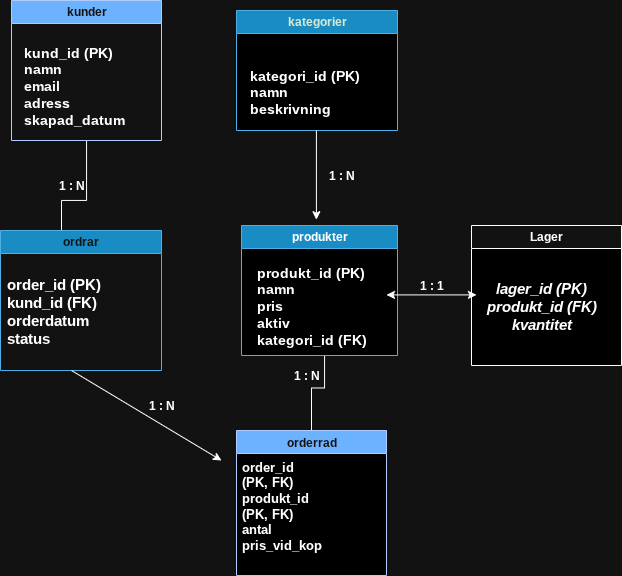

The diagram above was exported from draw.io. Its source (the exported page's mxGraphModel, read from the mxfile embedded in the PNG):
<mxGraphModel dx="1002" dy="547" grid="1" gridSize="10" guides="1" tooltips="1" connect="1" arrows="1" fold="1" page="1" pageScale="1" pageWidth="827" pageHeight="1169" math="0" shadow="0">
  <root>
    <mxCell id="0" />
    <mxCell id="1" parent="0" />
    <mxCell id="ZfytKa1tZO__hmR-1Dq8-14" value="" style="edgeStyle=orthogonalEdgeStyle;rounded=0;orthogonalLoop=1;jettySize=auto;html=1;" edge="1" parent="1" source="WMYpsvhoHP14bYr01V8Q-1" target="ZfytKa1tZO__hmR-1Dq8-8">
      <mxGeometry relative="1" as="geometry" />
    </mxCell>
    <mxCell id="WMYpsvhoHP14bYr01V8Q-1" value="kunder" style="swimlane;whiteSpace=wrap;html=1;fillColor=#0050ef;fontColor=#ffffff;strokeColor=#001DBC;swimlaneFillColor=default;" parent="1" vertex="1">
      <mxGeometry x="100" y="130" width="150" height="140" as="geometry" />
    </mxCell>
    <mxCell id="ZfytKa1tZO__hmR-1Dq8-7" value="&lt;div&gt;&lt;b&gt;&lt;font style=&quot;font-size: 14px;&quot;&gt;kund_id (PK)&lt;/font&gt;&lt;/b&gt;&lt;/div&gt;&lt;div&gt;&lt;b&gt;&lt;font style=&quot;font-size: 14px;&quot;&gt;namn&lt;/font&gt;&lt;/b&gt;&lt;/div&gt;&lt;div&gt;&lt;b&gt;&lt;font style=&quot;font-size: 14px;&quot;&gt;email&lt;/font&gt;&lt;/b&gt;&lt;/div&gt;&lt;div&gt;&lt;b&gt;&lt;font style=&quot;font-size: 14px;&quot;&gt;adress&lt;/font&gt;&lt;/b&gt;&lt;/div&gt;&lt;div&gt;&lt;b&gt;&lt;font style=&quot;font-size: 14px;&quot;&gt;skapad_datum&lt;/font&gt;&lt;/b&gt;&lt;/div&gt;" style="text;html=1;align=left;verticalAlign=middle;whiteSpace=wrap;rounded=0;" vertex="1" parent="WMYpsvhoHP14bYr01V8Q-1">
      <mxGeometry x="10" y="70" width="60" height="30" as="geometry" />
    </mxCell>
    <mxCell id="ZfytKa1tZO__hmR-1Dq8-19" value="" style="edgeStyle=orthogonalEdgeStyle;rounded=0;orthogonalLoop=1;jettySize=auto;html=1;" edge="1" parent="1" source="WMYpsvhoHP14bYr01V8Q-2" target="ZfytKa1tZO__hmR-1Dq8-2">
      <mxGeometry relative="1" as="geometry" />
    </mxCell>
    <mxCell id="WMYpsvhoHP14bYr01V8Q-2" value="orderrad" style="swimlane;whiteSpace=wrap;html=1;fillColor=#0050ef;fontColor=#ffffff;strokeColor=#001DBC;swimlaneFillColor=light-dark(#FFFFFF,#000000);" parent="1" vertex="1">
      <mxGeometry x="325" y="560" width="150" height="145" as="geometry" />
    </mxCell>
    <mxCell id="ZfytKa1tZO__hmR-1Dq8-9" value="&lt;div&gt;&lt;font style=&quot;font-size: 13px;&quot;&gt;&lt;b&gt;order_id (PK, FK)&lt;/b&gt;&lt;/font&gt;&lt;/div&gt;&lt;div&gt;&lt;font style=&quot;font-size: 13px;&quot;&gt;&lt;b&gt;produkt_id (PK, FK)&lt;/b&gt;&lt;/font&gt;&lt;/div&gt;&lt;div&gt;&lt;font style=&quot;font-size: 13px;&quot;&gt;&lt;b&gt;antal&lt;/b&gt;&lt;/font&gt;&lt;/div&gt;&lt;div&gt;&lt;font style=&quot;font-size: 13px;&quot;&gt;&lt;b&gt;pris_vid_kop&lt;/b&gt;&lt;/font&gt;&lt;/div&gt;" style="text;html=1;align=left;verticalAlign=middle;whiteSpace=wrap;rounded=0;" vertex="1" parent="WMYpsvhoHP14bYr01V8Q-2">
      <mxGeometry x="3" y="60" width="60" height="30" as="geometry" />
    </mxCell>
    <mxCell id="WMYpsvhoHP14bYr01V8Q-3" value="&lt;span&gt;kategorier&lt;/span&gt;" style="swimlane;whiteSpace=wrap;html=1;fillColor=#1ba1e2;fontColor=light-dark(#FFFFFF,#D5E8D4);strokeColor=#006EAF;swimlaneFillColor=light-dark(#FFFFFF,#000000);" parent="1" vertex="1">
      <mxGeometry x="325" y="140" width="161" height="120" as="geometry" />
    </mxCell>
    <mxCell id="ZfytKa1tZO__hmR-1Dq8-1" value="&lt;div&gt;&lt;b&gt;&lt;font style=&quot;font-size: 14px;&quot;&gt;&lt;br&gt;&lt;/font&gt;&lt;/b&gt;&lt;/div&gt;&lt;div&gt;&lt;b&gt;&lt;font style=&quot;font-size: 14px;&quot;&gt;kategori_id (PK)&lt;/font&gt;&lt;/b&gt;&lt;/div&gt;&lt;div&gt;&lt;b&gt;&lt;font style=&quot;font-size: 14px;&quot;&gt;namn&lt;/font&gt;&lt;/b&gt;&lt;/div&gt;&lt;div&gt;&lt;b&gt;&lt;font style=&quot;font-size: 14px;&quot;&gt;beskrivning&lt;/font&gt;&lt;/b&gt;&lt;/div&gt;&lt;div&gt;&lt;br&gt;&lt;/div&gt;" style="text;html=1;align=left;verticalAlign=middle;whiteSpace=wrap;rounded=0;" vertex="1" parent="WMYpsvhoHP14bYr01V8Q-3">
      <mxGeometry x="10.5" y="30" width="150" height="100" as="geometry" />
    </mxCell>
    <mxCell id="WMYpsvhoHP14bYr01V8Q-4" value="&lt;font style=&quot;color: light-dark(rgb(0, 0, 0), rgb(255, 255, 255));&quot;&gt;produkter&lt;/font&gt;" style="swimlane;whiteSpace=wrap;html=1;fillColor=#1ba1e2;fontColor=#ffffff;strokeColor=#006EAF;swimlaneFillColor=light-dark(#FFFFFF,#000000);" parent="1" vertex="1">
      <mxGeometry x="330" y="355" width="156" height="130" as="geometry" />
    </mxCell>
    <mxCell id="ZfytKa1tZO__hmR-1Dq8-2" value="&lt;div&gt;&lt;b&gt;&lt;font style=&quot;font-size: 14px;&quot;&gt;produkt_id (PK)&lt;/font&gt;&lt;/b&gt;&lt;/div&gt;&lt;div&gt;&lt;b&gt;&lt;font style=&quot;font-size: 14px;&quot;&gt;namn&lt;/font&gt;&lt;/b&gt;&lt;/div&gt;&lt;div&gt;&lt;b&gt;&lt;font style=&quot;font-size: 14px;&quot;&gt;pris&lt;/font&gt;&lt;/b&gt;&lt;/div&gt;&lt;div&gt;&lt;b&gt;&lt;font style=&quot;font-size: 14px;&quot;&gt;aktiv&lt;/font&gt;&lt;/b&gt;&lt;/div&gt;&lt;div&gt;&lt;b&gt;&lt;font style=&quot;font-size: 14px;&quot;&gt;kategori_id (FK)&lt;/font&gt;&lt;/b&gt;&lt;/div&gt;" style="text;html=1;align=left;verticalAlign=middle;whiteSpace=wrap;rounded=0;" vertex="1" parent="WMYpsvhoHP14bYr01V8Q-4">
      <mxGeometry x="13" y="40" width="140" height="80" as="geometry" />
    </mxCell>
    <mxCell id="WMYpsvhoHP14bYr01V8Q-5" value="ordrar" style="swimlane;whiteSpace=wrap;html=1;fillColor=#1ba1e2;fontColor=#ffffff;strokeColor=#006EAF;swimlaneFillColor=default;" parent="1" vertex="1">
      <mxGeometry x="89" y="360" width="161" height="140" as="geometry" />
    </mxCell>
    <mxCell id="ZfytKa1tZO__hmR-1Dq8-8" value="&lt;div&gt;&lt;b&gt;&lt;font style=&quot;font-size: 15px;&quot;&gt;order_id (PK)&lt;/font&gt;&lt;/b&gt;&lt;/div&gt;&lt;div&gt;&lt;b&gt;&lt;font style=&quot;font-size: 15px;&quot;&gt;kund_id (FK)&lt;/font&gt;&lt;/b&gt;&lt;/div&gt;&lt;div&gt;&lt;b&gt;&lt;font style=&quot;font-size: 15px;&quot;&gt;orderdatum&lt;/font&gt;&lt;/b&gt;&lt;/div&gt;&lt;div&gt;&lt;b&gt;&lt;font style=&quot;font-size: 15px;&quot;&gt;status&lt;/font&gt;&lt;/b&gt;&lt;/div&gt;" style="text;html=1;align=left;verticalAlign=middle;whiteSpace=wrap;rounded=0;" vertex="1" parent="WMYpsvhoHP14bYr01V8Q-5">
      <mxGeometry x="3.75" y="30" width="114.5" height="100" as="geometry" />
    </mxCell>
    <mxCell id="WMYpsvhoHP14bYr01V8Q-6" value="Lager" style="swimlane;whiteSpace=wrap;html=1;swimlaneFillColor=light-dark(#FFFFFF,#000000);fillColor=default;" parent="1" vertex="1">
      <mxGeometry x="560" y="355" width="150" height="140" as="geometry" />
    </mxCell>
    <mxCell id="ZfytKa1tZO__hmR-1Dq8-5" value="&lt;div&gt;&lt;i style=&quot;&quot;&gt;&lt;b&gt;&lt;font style=&quot;font-size: 15px;&quot;&gt;lager_id (PK)&lt;/font&gt;&lt;/b&gt;&lt;/i&gt;&lt;/div&gt;&lt;div&gt;&lt;i&gt;&lt;b&gt;&lt;font style=&quot;font-size: 15px;&quot;&gt;produkt_id (FK)&lt;/font&gt;&lt;/b&gt;&lt;/i&gt;&lt;/div&gt;&lt;div&gt;&lt;i style=&quot;&quot;&gt;&lt;b&gt;&lt;font style=&quot;font-size: 15px;&quot;&gt;kvantitet&lt;/font&gt;&lt;/b&gt;&lt;/i&gt;&lt;/div&gt;" style="text;html=1;align=center;verticalAlign=middle;whiteSpace=wrap;rounded=0;" vertex="1" parent="WMYpsvhoHP14bYr01V8Q-6">
      <mxGeometry y="30" width="140" height="100" as="geometry" />
    </mxCell>
    <mxCell id="ZfytKa1tZO__hmR-1Dq8-15" value="" style="endArrow=classic;html=1;rounded=0;" edge="1" parent="1">
      <mxGeometry width="50" height="50" relative="1" as="geometry">
        <mxPoint x="160" y="500" as="sourcePoint" />
        <mxPoint x="310" y="590" as="targetPoint" />
      </mxGeometry>
    </mxCell>
    <mxCell id="ZfytKa1tZO__hmR-1Dq8-18" value="" style="endArrow=classic;html=1;rounded=0;" edge="1" parent="1">
      <mxGeometry width="50" height="50" relative="1" as="geometry">
        <mxPoint x="404.91" y="260" as="sourcePoint" />
        <mxPoint x="404.91" y="349.17647058823525" as="targetPoint" />
      </mxGeometry>
    </mxCell>
    <mxCell id="ZfytKa1tZO__hmR-1Dq8-20" value="&lt;b&gt; 1 : N&lt;/b&gt;" style="text;html=1;align=center;verticalAlign=middle;whiteSpace=wrap;rounded=0;" vertex="1" parent="1">
      <mxGeometry x="400" y="290" width="60" height="30" as="geometry" />
    </mxCell>
    <mxCell id="ZfytKa1tZO__hmR-1Dq8-21" value="&lt;b&gt;1 : 1&lt;/b&gt;" style="text;html=1;align=center;verticalAlign=middle;whiteSpace=wrap;rounded=0;" vertex="1" parent="1">
      <mxGeometry x="490" y="400" width="60" height="30" as="geometry" />
    </mxCell>
    <mxCell id="ZfytKa1tZO__hmR-1Dq8-22" value="&lt;b&gt;1 : N&lt;/b&gt;" style="text;html=1;align=center;verticalAlign=middle;whiteSpace=wrap;rounded=0;" vertex="1" parent="1">
      <mxGeometry x="130" y="300" width="60" height="30" as="geometry" />
    </mxCell>
    <mxCell id="ZfytKa1tZO__hmR-1Dq8-23" value="&lt;b&gt; 1 : N&lt;/b&gt;" style="text;html=1;align=center;verticalAlign=middle;whiteSpace=wrap;rounded=0;" vertex="1" parent="1">
      <mxGeometry x="220" y="520" width="60" height="30" as="geometry" />
    </mxCell>
    <mxCell id="ZfytKa1tZO__hmR-1Dq8-25" value="&lt;b&gt;1 : N&lt;/b&gt;" style="text;html=1;align=center;verticalAlign=middle;resizable=0;points=[];autosize=1;strokeColor=none;fillColor=none;" vertex="1" parent="1">
      <mxGeometry x="370" y="490" width="50" height="30" as="geometry" />
    </mxCell>
    <mxCell id="ZfytKa1tZO__hmR-1Dq8-27" value="" style="endArrow=classic;startArrow=classic;html=1;rounded=0;" edge="1" parent="1">
      <mxGeometry width="50" height="50" relative="1" as="geometry">
        <mxPoint x="475" y="424.40999999999997" as="sourcePoint" />
        <mxPoint x="565" y="424.40999999999997" as="targetPoint" />
      </mxGeometry>
    </mxCell>
  </root>
</mxGraphModel>